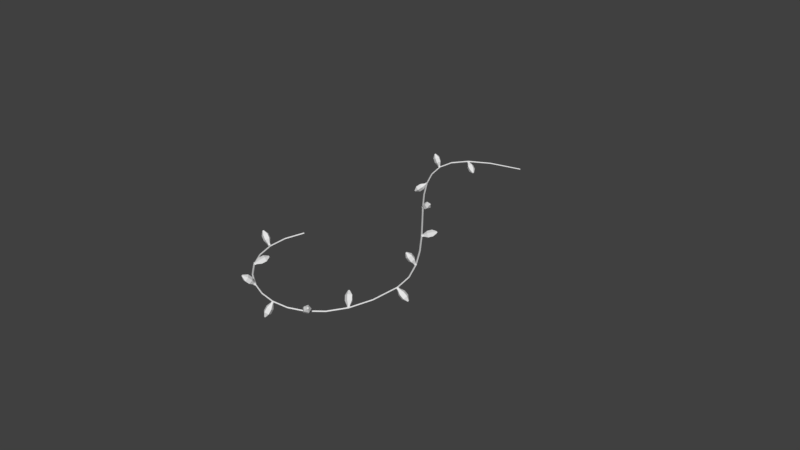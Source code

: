 # Source: xmas_lights.blend  (saved by Blender 2.78.0; exported with 4.5.12 LTS)
import bpy
from mathutils import Matrix  # noqa: F401  (used for matrix-valued properties, if any)

bpy.ops.wm.read_factory_settings(use_empty=True)
scene = bpy.context.scene
scene.name = 'Scene'

# ---- collections
col_collection_1 = bpy.data.collections.new('Collection 1'); scene.collection.children.link(col_collection_1)

# ---- world
world_world = bpy.data.worlds.new('World'); scene.world = world_world
world_world.color = (0.05088, 0.05088, 0.05088)
world_world.use_sun_shadow = False
world_world.sun_shadow_jitter_overblur = 0.0
world_world.cycles.sampling_method = 'MANUAL'

# ---- meshes
me_circle = bpy.data.meshes.new('Circle')
me_circle.from_pydata([(1.081, 1.263, -0.9477), (1.085, 1.267, -0.9374), (1.082, 1.279, -0.9406), (1.105, 1.243, -0.9281), (1.078, 1.276, -0.9509), (1.095, 1.234, -0.9535), (1.067, 1.274, -0.95), (1.068, 1.229, -0.9514), (1.064, 1.276, -0.9392), (1.06, 1.234, -0.9246), (1.073, 1.279, -0.9334), (1.083, 1.243, -0.9102), (1.07, 1.261, -0.9468), (1.067, 1.263, -0.936), (1.076, 1.267, -0.9302), (1.111, 1.212, -0.9202), (1.102, 1.203, -0.9457), (1.074, 1.198, -0.9436), (1.066, 1.203, -0.9168), (1.089, 1.212, -0.9024), (1.098, 1.179, -0.9165), (1.096, 1.177, -0.9224), (1.089, 1.176, -0.9219), (1.088, 1.177, -0.9157), (1.093, 1.179, -0.9124), (0.8417, 1.228, -0.9488), (0.8467, 1.235, -0.9569), (0.8526, 1.224, -0.9619), (0.8475, 1.264, -0.9442), (0.8476, 1.217, -0.9538), (0.8351, 1.248, -0.9242), (0.8375, 1.214, -0.9579), (0.8101, 1.24, -0.9343), (0.8362, 1.218, -0.9685), (0.8071, 1.25, -0.9605), (0.8456, 1.224, -0.971), (0.8302, 1.265, -0.9666), (0.8316, 1.225, -0.9529), (0.8303, 1.229, -0.9635), (0.8397, 1.235, -0.966), (0.8331, 1.291, -0.9319), (0.8207, 1.275, -0.9119), (0.7957, 1.266, -0.922), (0.7926, 1.277, -0.9483), (0.8157, 1.292, -0.9544), (0.8025, 1.307, -0.9235), (0.7996, 1.303, -0.9188), (0.7938, 1.301, -0.9212), (0.7931, 1.304, -0.9272), (0.7985, 1.307, -0.9287), (0.6468, 1.027, -0.8348), (0.6542, 1.032, -0.842), (0.6617, 1.036, -0.8316), (0.6368, 1.038, -0.8687), (0.6543, 1.031, -0.8244), (0.6185, 1.026, -0.8509), (0.6578, 1.02, -0.8228), (0.627, 0.9989, -0.8469), (0.6673, 1.019, -0.829), (0.6505, 0.9948, -0.8622), (0.6697, 1.028, -0.8344), (0.6566, 1.019, -0.8757), (0.6503, 1.016, -0.8332), (0.6598, 1.015, -0.8394), (0.6622, 1.024, -0.8448), (0.6185, 1.029, -0.8942), (0.6002, 1.016, -0.8764), (0.6087, 0.9893, -0.8724), (0.6322, 0.9852, -0.8877), (0.6383, 1.009, -0.9012), (0.604, 1.001, -0.9114), (0.5997, 0.9984, -0.9073), (0.6017, 0.9922, -0.9064), (0.6072, 0.9912, -0.9099), (0.6086, 0.9968, -0.9131), (0.5134, 0.7484, -0.5905), (0.5139, 0.7597, -0.5888), (0.5133, 0.7617, -0.6021), (0.5283, 0.7629, -0.56), (0.5128, 0.7504, -0.6038), (0.527, 0.7349, -0.5642), (0.5017, 0.7473, -0.6037), (0.4997, 0.7273, -0.564), (0.4954, 0.7568, -0.602), (0.4841, 0.7506, -0.5598), (0.5026, 0.7657, -0.601), (0.5018, 0.7726, -0.5573), (0.5023, 0.7453, -0.5905), (0.496, 0.7548, -0.5887), (0.5032, 0.7637, -0.5877), (0.5298, 0.758, -0.5276), (0.5285, 0.73, -0.5317), (0.5012, 0.7224, -0.5316), (0.4856, 0.7457, -0.5273), (0.5033, 0.7678, -0.5248), (0.5142, 0.7439, -0.4991), (0.5139, 0.7374, -0.5001), (0.5076, 0.7356, -0.5), (0.5039, 0.741, -0.4991), (0.508, 0.7461, -0.4985), (0.3722, 0.4543, -0.3453), (0.3715, 0.4658, -0.3459), (0.361, 0.4647, -0.3542), (0.4013, 0.476, -0.3385), (0.3617, 0.4533, -0.3537), (0.403, 0.4477, -0.337), (0.3551, 0.4498, -0.3449), (0.3868, 0.4391, -0.3155), (0.3504, 0.459, -0.3401), (0.375, 0.462, -0.3036), (0.354, 0.4683, -0.3459), (0.384, 0.4848, -0.3178), (0.3656, 0.4508, -0.3366), (0.3609, 0.4601, -0.3318), (0.3645, 0.4693, -0.3376), (0.4269, 0.4787, -0.3181), (0.4287, 0.4503, -0.3167), (0.4124, 0.4417, -0.2951), (0.4006, 0.4646, -0.2832), (0.4096, 0.4875, -0.2974), (0.4403, 0.4705, -0.2863), (0.4407, 0.464, -0.286), (0.4369, 0.462, -0.281), (0.4342, 0.4673, -0.2782), (0.4363, 0.4726, -0.2815), (0.1877, 0.1959, -0.1136), (0.1914, 0.204, -0.1209), (0.201, 0.1957, -0.1253), (0.1815, 0.2318, -0.1076), (0.1973, 0.1876, -0.1181), (0.1724, 0.2118, -0.08965), (0.1893, 0.1813, -0.1235), (0.1527, 0.1964, -0.1031), (0.1881, 0.1856, -0.1341), (0.1497, 0.2068, -0.1293), (0.1953, 0.1944, -0.1352), (0.1675, 0.2288, -0.1321), (0.1798, 0.1897, -0.1191), (0.1785, 0.1939, -0.1297), (0.1857, 0.2027, -0.1308), (0.1582, 0.2522, -0.09677), (0.149, 0.2322, -0.07884), (0.1293, 0.2167, -0.09227), (0.1263, 0.2272, -0.1185), (0.1441, 0.2491, -0.1213), (0.1234, 0.2574, -0.09205), (0.1213, 0.2528, -0.0879), (0.1168, 0.2492, -0.09101), (0.1161, 0.2516, -0.09708), (0.1202, 0.2567, -0.09772), (0.01212, -0.007675, -0.007521), (0.01572, -0.004913, 0.003013), (0.007182, 0.00545, 0.003214), (0.04546, -0.01763, 0.004941), (0.003581, 0.002688, -0.007321), (0.03655, -0.02447, -0.02114), (-0.005225, -0.004586, -0.006263), (0.01475, -0.04247, -0.01852), (-0.007067, -0.006319, 0.004925), (0.01019, -0.04676, 0.009178), (0.0006014, -0.0001162, 0.01078), (0.02917, -0.03141, 0.02368), (0.00331, -0.01495, -0.006463), (0.001469, -0.01668, 0.004725), (0.009137, -0.01048, 0.01058), (0.06633, -0.04297, 0.004451), (0.05742, -0.04981, -0.02162), (0.03562, -0.06781, -0.01901), (0.03106, -0.0721, 0.008688), (0.05004, -0.05675, 0.02319), (0.07008, -0.07801, 0.000891), (0.06802, -0.0796, -0.005146), (0.06297, -0.08377, -0.00454), (0.06192, -0.08476, 0.001872), (0.06631, -0.0812, 0.005228), (-0.324, -0.1308, 0.04434), (-0.3186, -0.1307, 0.03424), (-0.3196, -0.144, 0.0336), (-0.3016, -0.1031, 0.03457), (-0.325, -0.1441, 0.04369), (-0.3151, -0.1033, 0.05955), (-0.3363, -0.1432, 0.04165), (-0.3429, -0.1011, 0.0545), (-0.3378, -0.1426, 0.0303), (-0.3466, -0.09948, 0.0264), (-0.3274, -0.1431, 0.02532), (-0.3211, -0.1007, 0.01408), (-0.3353, -0.1299, 0.0423), (-0.3368, -0.1292, 0.03094), (-0.3265, -0.1297, 0.02597), (-0.2992, -0.07039, 0.03615), (-0.3127, -0.07064, 0.06113), (-0.3406, -0.0684, 0.05608), (-0.3443, -0.06677, 0.02798), (-0.3187, -0.068, 0.01566), (-0.3167, -0.03969, 0.039), (-0.3198, -0.03974, 0.04479), (-0.3262, -0.03922, 0.04362), (-0.3271, -0.03885, 0.03711), (-0.3212, -0.03913, 0.03426), (-0.56, -0.1522, -0.02299), (-0.5673, -0.1434, -0.02361), (-0.5649, -0.1423, -0.03677), (-0.5682, -0.1315, 0.006509), (-0.5576, -0.1511, -0.03615), (-0.55, -0.1533, 0.008043), (-0.5634, -0.1608, -0.03805), (-0.5646, -0.1772, 0.003336), (-0.5744, -0.158, -0.03985), (-0.5917, -0.1702, -0.001107), (-0.5753, -0.1466, -0.03906), (-0.594, -0.142, 0.0008543), (-0.5659, -0.1619, -0.0249), (-0.5769, -0.1591, -0.02669), (-0.5778, -0.1477, -0.0259), (-0.5741, -0.1342, 0.03868), (-0.556, -0.156, 0.04022), (-0.5705, -0.1799, 0.03551), (-0.5977, -0.1729, 0.03107), (-0.5999, -0.1447, 0.03303), (-0.5851, -0.1553, 0.06497), (-0.5809, -0.1603, 0.06532), (-0.5843, -0.1659, 0.06423), (-0.5906, -0.1642, 0.0632), (-0.5911, -0.1577, 0.06366), (-0.7142, -0.07673, -0.1828), (-0.7238, -0.07082, -0.185), (-0.7196, -0.06101, -0.1768), (-0.7452, -0.09335, -0.1942), (-0.7101, -0.06692, -0.1746), (-0.7215, -0.108, -0.1887), (-0.7021, -0.06385, -0.1823), (-0.7019, -0.1004, -0.2078), (-0.7068, -0.05605, -0.1893), (-0.7135, -0.08106, -0.2251), (-0.7177, -0.0543, -0.1859), (-0.7403, -0.07672, -0.2166), (-0.7063, -0.07366, -0.1905), (-0.711, -0.06586, -0.1975), (-0.7218, -0.0641, -0.194), (-0.7554, -0.1173, -0.2141), (-0.7317, -0.132, -0.2087), (-0.7121, -0.1244, -0.2278), (-0.7237, -0.105, -0.2451), (-0.7505, -0.1007, -0.2366), (-0.7482, -0.1369, -0.2428), (-0.7427, -0.1403, -0.2415), (-0.7382, -0.1385, -0.246), (-0.7409, -0.134, -0.25), (-0.7471, -0.133, -0.248), (-0.7708, 0.09454, -0.3413), (-0.7689, 0.1043, -0.347), (-0.7574, 0.09927, -0.3518), (-0.7858, 0.1266, -0.3307), (-0.7593, 0.08949, -0.3461), (-0.7907, 0.1024, -0.3166), (-0.7653, 0.08251, -0.353), (-0.8053, 0.08511, -0.3337), (-0.767, 0.08798, -0.3629), (-0.8096, 0.09866, -0.3583), (-0.7621, 0.09834, -0.3622), (-0.7975, 0.1243, -0.3564), (-0.7768, 0.08757, -0.3482), (-0.7785, 0.09304, -0.3582), (-0.7736, 0.1034, -0.3574), (-0.8139, 0.1389, -0.319), (-0.8188, 0.1147, -0.305), (-0.8334, 0.09747, -0.3221), (-0.8377, 0.111, -0.3467), (-0.8256, 0.1366, -0.3448), (-0.8491, 0.1351, -0.3165), (-0.8502, 0.1294, -0.3132), (-0.8536, 0.1255, -0.3172), (-0.8546, 0.1286, -0.3229), (-0.8518, 0.1345, -0.3224), (-0.7021, 0.2663, -0.5114), (-0.6997, 0.2681, -0.5224), (-0.7113, 0.2622, -0.5259), (-0.6674, 0.2708, -0.5234), (-0.7136, 0.2604, -0.5148), (-0.6733, 0.2662, -0.496), (-0.7194, 0.2694, -0.5109), (-0.6876, 0.2887, -0.4863), (-0.7206, 0.2769, -0.5195), (-0.6907, 0.3071, -0.5077), (-0.7156, 0.2724, -0.5288), (-0.6782, 0.296, -0.5306), (-0.7079, 0.2753, -0.5074), (-0.7091, 0.2828, -0.5161), (-0.704, 0.2783, -0.5253), (-0.6392, 0.2852, -0.515), (-0.645, 0.2806, -0.4876), (-0.6594, 0.3031, -0.4778), (-0.6624, 0.3215, -0.4992), (-0.6499, 0.3105, -0.5222), (-0.6237, 0.3111, -0.4965), (-0.625, 0.31, -0.4901), (-0.6283, 0.3152, -0.4879), (-0.629, 0.3195, -0.4928), (-0.6262, 0.3169, -0.4981), (-0.3309, 0.5461, -0.6732), (-0.3292, 0.5387, -0.6661), (-0.329, 0.5383, -0.6733), (-0.331, 0.5459, -0.6658), (-0.4661, 0.4983, -0.6704), (-0.4628, 0.4909, -0.6705), (-0.4617, 0.4918, -0.6634), (-0.4648, 0.4987, -0.6631), (-0.5761, 0.4328, -0.6409), (-0.5715, 0.4262, -0.6413), (-0.5694, 0.4279, -0.6346), (-0.5736, 0.4341, -0.6341), (-0.661, 0.3546, -0.5896), (-0.6554, 0.3489, -0.5906), (-0.6525, 0.3514, -0.5845), (-0.6576, 0.3568, -0.5835), (-0.7209, 0.2684, -0.5216), (-0.7147, 0.2635, -0.5232), (-0.7113, 0.2669, -0.5179), (-0.7169, 0.2715, -0.5162), (-0.7561, 0.1789, -0.4417), (-0.7496, 0.1748, -0.4441), (-0.7459, 0.179, -0.4394), (-0.7519, 0.1828, -0.4371), (-0.7669, 0.0908, -0.3549), (-0.7602, 0.08751, -0.358), (-0.7566, 0.09234, -0.3541), (-0.7627, 0.09549, -0.3511), (-0.7534, 0.008697, -0.266), (-0.7469, 0.006175, -0.2699), (-0.7435, 0.01168, -0.2667), (-0.7494, 0.01413, -0.263), (-0.7159, -0.06275, -0.1797), (-0.7097, -0.0645, -0.1846), (-0.7068, -0.05833, -0.1822), (-0.7124, -0.05658, -0.1777), (-0.6544, -0.1188, -0.101), (-0.649, -0.1198, -0.1069), (-0.6468, -0.1131, -0.1054), (-0.6518, -0.112, -0.09995), (-0.569, -0.1547, -0.03483), (-0.5648, -0.1552, -0.04173), (-0.564, -0.148, -0.04111), (-0.5678, -0.1474, -0.03472), (-0.46, -0.1656, 0.01371), (-0.4575, -0.1659, 0.006057), (-0.4582, -0.1587, 0.006106), (-0.4606, -0.1583, 0.01317), (-0.3282, -0.1468, 0.03962), (-0.3272, -0.1473, 0.03162), (-0.3294, -0.1404, 0.03148), (-0.3303, -0.1398, 0.03886), (-0.1739, -0.09387, 0.03813), (-0.1742, -0.09473, 0.03012), (-0.1775, -0.0883, 0.03006), (-0.1773, -0.08736, 0.03746), (0.002669, -0.002251, 0.004547), (0.001443, -0.003563, -0.00332), (-0.002653, 0.002391, -0.00316), (-0.001612, 0.003734, 0.004108), (0.1065, 0.07964, -0.04397), (0.104, 0.07737, -0.0513), (0.09883, 0.08238, -0.05053), (0.101, 0.08458, -0.04375), (0.199, 0.1882, -0.1238), (0.1959, 0.1853, -0.1306), (0.1903, 0.1897, -0.1294), (0.193, 0.1924, -0.123), (0.2831, 0.3167, -0.227), (0.2797, 0.3134, -0.2336), (0.2739, 0.3175, -0.232), (0.2769, 0.3206, -0.2259), (0.3613, 0.4587, -0.346), (0.3579, 0.4552, -0.3524), (0.352, 0.459, -0.3507), (0.355, 0.4623, -0.3447), (0.4363, 0.6074, -0.473), (0.4328, 0.6038, -0.4794), (0.4269, 0.6076, -0.4776), (0.43, 0.611, -0.4717), (0.5104, 0.7561, -0.6004), (0.507, 0.7526, -0.6068), (0.5011, 0.7564, -0.605), (0.5041, 0.7598, -0.5991), (0.5863, 0.8982, -0.7204), (0.5829, 0.8949, -0.7269), (0.577, 0.8988, -0.7253), (0.58, 0.902, -0.7192), (0.6662, 1.027, -0.8252), (0.663, 1.024, -0.832), (0.6573, 1.028, -0.8306), (0.6601, 1.031, -0.8243), (0.7525, 1.135, -0.9071), (0.7498, 1.133, -0.9143), (0.7445, 1.138, -0.9134), (0.7469, 1.14, -0.9067), (0.8473, 1.217, -0.9583), (0.8458, 1.215, -0.9661), (0.8415, 1.221, -0.9658), (0.8428, 1.223, -0.9586), (0.9526, 1.265, -0.9715), (0.9534, 1.264, -0.9795), (0.9511, 1.271, -0.9797), (0.9503, 1.272, -0.9723), (1.072, 1.274, -0.9397), (1.075, 1.273, -0.9471), (1.075, 1.281, -0.9468), (1.072, 1.281, -0.94), (1.208, 1.236, -0.8545), (1.213, 1.236, -0.8609), (1.215, 1.243, -0.8599), (1.21, 1.243, -0.8539), (1.365, 1.146, -0.7076), (1.37, 1.145, -0.7134), (1.373, 1.151, -0.7118), (1.367, 1.152, -0.7064), (-0.5774, 0.4471, -0.6271), (-0.5715, 0.4504, -0.6363), (-0.5662, 0.4381, -0.6373), (-0.569, 0.4826, -0.633), (-0.5721, 0.4348, -0.6281), (-0.5837, 0.4743, -0.6102), (-0.5822, 0.4307, -0.6317), (-0.6087, 0.4642, -0.619), (-0.5825, 0.4315, -0.6431), (-0.6095, 0.4663, -0.6473), (-0.5726, 0.4361, -0.6466), (-0.585, 0.4776, -0.656), (-0.5875, 0.443, -0.6306), (-0.5879, 0.4438, -0.6421), (-0.5779, 0.4484, -0.6456), (-0.582, 0.5126, -0.6305), (-0.5967, 0.5043, -0.6076), (-0.6217, 0.4942, -0.6165), (-0.6225, 0.4963, -0.6448), (-0.598, 0.5077, -0.6534), (-0.6117, 0.5319, -0.6295), (-0.6151, 0.53, -0.6242), (-0.6209, 0.5277, -0.6262), (-0.6211, 0.5281, -0.6328), (-0.6154, 0.5308, -0.6348), (-0.7561, 0.1789, -0.4417), (-0.7496, 0.1748, -0.4441), (-0.7459, 0.179, -0.4394), (-0.7519, 0.1828, -0.4371)], [(442, 441), (443, 442), (444, 443), (441, 444)], [(5, 3, 15, 16), (4, 0, 12, 6), (1, 3, 5, 0), (9, 7, 17, 18), (6, 12, 13, 8), (0, 5, 7, 12), (15, 19, 24, 20), (8, 13, 14, 10), (12, 7, 9, 13), (3, 11, 19, 15), (10, 14, 1, 2), (13, 9, 11, 14), (7, 5, 16, 17), (2, 1, 0, 4), (14, 11, 3, 1), (2, 4, 6, 8, 10), (11, 9, 18, 19), (21, 20, 24, 23, 22), (18, 17, 22, 23), (16, 15, 20, 21), (19, 18, 23, 24), (17, 16, 21, 22), (30, 28, 40, 41), (29, 25, 37, 31), (26, 28, 30, 25), (34, 32, 42, 43), (31, 37, 38, 33), (25, 30, 32, 37), (40, 44, 49, 45), (33, 38, 39, 35), (37, 32, 34, 38), (28, 36, 44, 40), (35, 39, 26, 27), (38, 34, 36, 39), (32, 30, 41, 42), (27, 26, 25, 29), (39, 36, 28, 26), (27, 29, 31, 33, 35), (36, 34, 43, 44), (46, 45, 49, 48, 47), (43, 42, 47, 48), (41, 40, 45, 46), (44, 43, 48, 49), (42, 41, 46, 47), (55, 53, 65, 66), (54, 50, 62, 56), (51, 53, 55, 50), (59, 57, 67, 68), (56, 62, 63, 58), (50, 55, 57, 62), (65, 69, 74, 70), (58, 63, 64, 60), (62, 57, 59, 63), (53, 61, 69, 65), (60, 64, 51, 52), (63, 59, 61, 64), (57, 55, 66, 67), (52, 51, 50, 54), (64, 61, 53, 51), (52, 54, 56, 58, 60), (61, 59, 68, 69), (71, 70, 74, 73, 72), (68, 67, 72, 73), (66, 65, 70, 71), (69, 68, 73, 74), (67, 66, 71, 72), (80, 78, 90, 91), (79, 75, 87, 81), (76, 78, 80, 75), (84, 82, 92, 93), (81, 87, 88, 83), (75, 80, 82, 87), (90, 94, 99, 95), (83, 88, 89, 85), (87, 82, 84, 88), (78, 86, 94, 90), (85, 89, 76, 77), (88, 84, 86, 89), (82, 80, 91, 92), (77, 76, 75, 79), (89, 86, 78, 76), (77, 79, 81, 83, 85), (86, 84, 93, 94), (96, 95, 99, 98, 97), (93, 92, 97, 98), (91, 90, 95, 96), (94, 93, 98, 99), (92, 91, 96, 97), (105, 103, 115, 116), (104, 100, 112, 106), (101, 103, 105, 100), (109, 107, 117, 118), (106, 112, 113, 108), (100, 105, 107, 112), (115, 119, 124, 120), (108, 113, 114, 110), (112, 107, 109, 113), (103, 111, 119, 115), (110, 114, 101, 102), (113, 109, 111, 114), (107, 105, 116, 117), (102, 101, 100, 104), (114, 111, 103, 101), (102, 104, 106, 108, 110), (111, 109, 118, 119), (121, 120, 124, 123, 122), (118, 117, 122, 123), (116, 115, 120, 121), (119, 118, 123, 124), (117, 116, 121, 122), (130, 128, 140, 141), (129, 125, 137, 131), (126, 128, 130, 125), (134, 132, 142, 143), (131, 137, 138, 133), (125, 130, 132, 137), (140, 144, 149, 145), (133, 138, 139, 135), (137, 132, 134, 138), (128, 136, 144, 140), (135, 139, 126, 127), (138, 134, 136, 139), (132, 130, 141, 142), (127, 126, 125, 129), (139, 136, 128, 126), (127, 129, 131, 133, 135), (136, 134, 143, 144), (146, 145, 149, 148, 147), (143, 142, 147, 148), (141, 140, 145, 146), (144, 143, 148, 149), (142, 141, 146, 147), (155, 153, 165, 166), (154, 150, 162, 156), (151, 153, 155, 150), (159, 157, 167, 168), (156, 162, 163, 158), (150, 155, 157, 162), (165, 169, 174, 170), (158, 163, 164, 160), (162, 157, 159, 163), (153, 161, 169, 165), (160, 164, 151, 152), (163, 159, 161, 164), (157, 155, 166, 167), (152, 151, 150, 154), (164, 161, 153, 151), (152, 154, 156, 158, 160), (161, 159, 168, 169), (171, 170, 174, 173, 172), (168, 167, 172, 173), (166, 165, 170, 171), (169, 168, 173, 174), (167, 166, 171, 172), (180, 178, 190, 191), (179, 175, 187, 181), (176, 178, 180, 175), (184, 182, 192, 193), (181, 187, 188, 183), (175, 180, 182, 187), (190, 194, 199, 195), (183, 188, 189, 185), (187, 182, 184, 188), (178, 186, 194, 190), (185, 189, 176, 177), (188, 184, 186, 189), (182, 180, 191, 192), (177, 176, 175, 179), (189, 186, 178, 176), (177, 179, 181, 183, 185), (186, 184, 193, 194), (196, 195, 199, 198, 197), (193, 192, 197, 198), (191, 190, 195, 196), (194, 193, 198, 199), (192, 191, 196, 197), (205, 203, 215, 216), (204, 200, 212, 206), (201, 203, 205, 200), (209, 207, 217, 218), (206, 212, 213, 208), (200, 205, 207, 212), (215, 219, 224, 220), (208, 213, 214, 210), (212, 207, 209, 213), (203, 211, 219, 215), (210, 214, 201, 202), (213, 209, 211, 214), (207, 205, 216, 217), (202, 201, 200, 204), (214, 211, 203, 201), (202, 204, 206, 208, 210), (211, 209, 218, 219), (221, 220, 224, 223, 222), (218, 217, 222, 223), (216, 215, 220, 221), (219, 218, 223, 224), (217, 216, 221, 222), (230, 228, 240, 241), (229, 225, 237, 231), (226, 228, 230, 225), (234, 232, 242, 243), (231, 237, 238, 233), (225, 230, 232, 237), (240, 244, 249, 245), (233, 238, 239, 235), (237, 232, 234, 238), (228, 236, 244, 240), (235, 239, 226, 227), (238, 234, 236, 239), (232, 230, 241, 242), (227, 226, 225, 229), (239, 236, 228, 226), (227, 229, 231, 233, 235), (236, 234, 243, 244), (246, 245, 249, 248, 247), (243, 242, 247, 248), (241, 240, 245, 246), (244, 243, 248, 249), (242, 241, 246, 247), (255, 253, 265, 266), (254, 250, 262, 256), (251, 253, 255, 250), (259, 257, 267, 268), (256, 262, 263, 258), (250, 255, 257, 262), (265, 269, 274, 270), (258, 263, 264, 260), (262, 257, 259, 263), (253, 261, 269, 265), (260, 264, 251, 252), (263, 259, 261, 264), (257, 255, 266, 267), (252, 251, 250, 254), (264, 261, 253, 251), (252, 254, 256, 258, 260), (261, 259, 268, 269), (271, 270, 274, 273, 272), (268, 267, 272, 273), (266, 265, 270, 271), (269, 268, 273, 274), (267, 266, 271, 272), (280, 278, 290, 291), (279, 275, 287, 281), (276, 278, 280, 275), (284, 282, 292, 293), (281, 287, 288, 283), (275, 280, 282, 287), (290, 294, 299, 295), (283, 288, 289, 285), (287, 282, 284, 288), (278, 286, 294, 290), (285, 289, 276, 277), (288, 284, 286, 289), (282, 280, 291, 292), (277, 276, 275, 279), (289, 286, 278, 276), (277, 279, 281, 283, 285), (286, 284, 293, 294), (296, 295, 299, 298, 297), (293, 292, 297, 298), (291, 290, 295, 296), (294, 293, 298, 299), (292, 291, 296, 297), (304, 305, 309, 308), (308, 309, 313, 312), (312, 313, 317, 316), (316, 317, 321, 320), (320, 321, 325, 324), (324, 325, 329, 328), (328, 329, 333, 332), (332, 333, 337, 336), (336, 337, 341, 340), (340, 341, 345, 344), (344, 345, 349, 348), (348, 349, 353, 352), (352, 353, 357, 356), (356, 357, 361, 360), (360, 361, 365, 364), (364, 365, 369, 368), (368, 369, 373, 372), (372, 373, 377, 376), (376, 377, 381, 380), (380, 381, 385, 384), (384, 385, 389, 388), (388, 389, 393, 392), (392, 393, 397, 396), (396, 397, 401, 400), (400, 401, 405, 404), (404, 405, 409, 408), (408, 409, 413, 412), (412, 413, 414, 415), (300, 302, 305, 304), (302, 301, 306, 305), (301, 303, 307, 306), (303, 300, 304, 307), (305, 306, 310, 309), (306, 307, 311, 310), (307, 304, 308, 311), (309, 310, 314, 313), (310, 311, 315, 314), (311, 308, 312, 315), (313, 314, 318, 317), (314, 315, 319, 318), (315, 312, 316, 319), (317, 318, 322, 321), (318, 319, 323, 322), (319, 316, 320, 323), (321, 322, 326, 325), (322, 323, 327, 326), (323, 320, 324, 327), (325, 326, 330, 329), (326, 327, 331, 330), (327, 324, 328, 331), (329, 330, 334, 333), (330, 331, 335, 334), (331, 328, 332, 335), (333, 334, 338, 337), (334, 335, 339, 338), (335, 332, 336, 339), (337, 338, 342, 341), (338, 339, 343, 342), (339, 336, 340, 343), (341, 342, 346, 345), (342, 343, 347, 346), (343, 340, 344, 347), (345, 346, 350, 349), (346, 347, 351, 350), (347, 344, 348, 351), (349, 350, 354, 353), (350, 351, 355, 354), (351, 348, 352, 355), (353, 354, 358, 357), (354, 355, 359, 358), (355, 352, 356, 359), (357, 358, 362, 361), (358, 359, 363, 362), (359, 356, 360, 363), (361, 362, 366, 365), (362, 363, 367, 366), (363, 360, 364, 367), (365, 366, 370, 369), (366, 367, 371, 370), (367, 364, 368, 371), (369, 370, 374, 373), (370, 371, 375, 374), (371, 368, 372, 375), (373, 374, 378, 377), (374, 375, 379, 378), (375, 372, 376, 379), (377, 378, 382, 381), (378, 379, 383, 382), (379, 376, 380, 383), (381, 382, 386, 385), (382, 383, 387, 386), (383, 380, 384, 387), (385, 386, 390, 389), (386, 387, 391, 390), (387, 384, 388, 391), (389, 390, 394, 393), (390, 391, 395, 394), (391, 388, 392, 395), (393, 394, 398, 397), (394, 395, 399, 398), (395, 392, 396, 399), (397, 398, 402, 401), (398, 399, 403, 402), (399, 396, 400, 403), (401, 402, 406, 405), (402, 403, 407, 406), (403, 400, 404, 407), (405, 406, 410, 409), (406, 407, 411, 410), (407, 404, 408, 411), (409, 410, 414, 413), (410, 411, 415, 414), (411, 408, 412, 415), (303, 301, 302, 300), (421, 419, 431, 432), (420, 416, 428, 422), (417, 419, 421, 416), (425, 423, 433, 434), (422, 428, 429, 424), (416, 421, 423, 428), (431, 435, 440, 436), (424, 429, 430, 426), (428, 423, 425, 429), (419, 427, 435, 431), (426, 430, 417, 418), (429, 425, 427, 430), (423, 421, 432, 433), (418, 417, 416, 420), (430, 427, 419, 417), (418, 420, 422, 424, 426), (427, 425, 434, 435), (437, 436, 440, 439, 438), (434, 433, 438, 439), (432, 431, 436, 437), (435, 434, 439, 440), (433, 432, 437, 438)])
_uv = me_circle.uv_layers.new(name='UVMap')
_uv.uv.foreach_set('vector', [0.7759, 0.7074, 0.7977, 0.7374, 0.7678, 0.7369, 0.7658, 0.7328, 0.3374, 0.3342, 0.3376, 0.3381, 0.3336, 0.335, 0.3371, 0.334, 0.341, 0.3348, 0.3579, 0.3417, 0.3377, 0.3566, 0.3376, 0.3381, 0.7307, 0.7583, 0.7306, 0.7074, 0.7618, 0.734, 0.7611, 0.7378, 0.3371, 0.334, 0.3336, 0.335, 0.3358, 0.3318, 0.3373, 0.3337, 0.3376, 0.3381, 0.3377, 0.3566, 0.317, 0.3419, 0.3336, 0.335, 0.7678, 0.7369, 0.7646, 0.7399, 0.7639, 0.737, 0.7644, 0.7367, 0.3373, 0.3337, 0.3358, 0.3318, 0.3391, 0.3311, 0.3377, 0.3337, 0.3336, 0.335, 0.317, 0.3419, 0.3259, 0.318, 0.3358, 0.3318, 0.7977, 0.7374, 0.7746, 0.7715, 0.7646, 0.7399, 0.7678, 0.7369, 0.3377, 0.3337, 0.3391, 0.3311, 0.341, 0.3348, 0.3377, 0.3341, 0.3358, 0.3318, 0.3259, 0.318, 0.3503, 0.318, 0.3391, 0.3311, 0.7306, 0.7074, 0.7759, 0.7074, 0.7658, 0.7328, 0.7618, 0.734, 0.3377, 0.3341, 0.341, 0.3348, 0.3376, 0.3381, 0.3374, 0.3342, 0.3391, 0.3311, 0.3503, 0.318, 0.3579, 0.3417, 0.341, 0.3348, 0.3377, 0.3341, 0.3374, 0.3342, 0.3371, 0.334, 0.3373, 0.3337, 0.3377, 0.3337, 0.7746, 0.7715, 0.7307, 0.7583, 0.7611, 0.7378, 0.7646, 0.7399, 0.7642, 0.7361, 0.7644, 0.7367, 0.7639, 0.737, 0.7635, 0.7367, 0.7636, 0.7362, 0.7611, 0.7378, 0.7618, 0.734, 0.7636, 0.7362, 0.7635, 0.7367, 0.7658, 0.7328, 0.7678, 0.7369, 0.7644, 0.7367, 0.7642, 0.7361, 0.7646, 0.7399, 0.7611, 0.7378, 0.7635, 0.7367, 0.7639, 0.737, 0.7618, 0.734, 0.7658, 0.7328, 0.7642, 0.7361, 0.7636, 0.7362, 0.8107, 0.7047, 0.862, 0.7045, 0.8355, 0.7357, 0.8316, 0.7349, 0.1033, 0.4888, 0.1013, 0.4919, 0.1001, 0.4874, 0.1032, 0.4883, 0.1058, 0.4912, 0.1151, 0.5066, 0.09102, 0.5066, 0.1013, 0.4919, 0.8321, 0.7715, 0.7981, 0.7487, 0.8296, 0.7386, 0.8326, 0.7416, 0.1032, 0.4883, 0.1001, 0.4874, 0.1035, 0.4853, 0.1036, 0.4881, 0.1013, 0.4919, 0.09102, 0.5066, 0.08273, 0.4836, 0.1001, 0.4874, 0.8355, 0.7357, 0.8367, 0.7398, 0.8336, 0.7387, 0.8336, 0.7381, 0.1036, 0.4881, 0.1035, 0.4853, 0.1072, 0.4871, 0.1039, 0.4884, 0.1001, 0.4874, 0.08273, 0.4836, 0.1031, 0.4678, 0.1035, 0.4853, 0.862, 0.7045, 0.862, 0.7498, 0.8367, 0.7398, 0.8355, 0.7357, 0.1039, 0.4884, 0.1072, 0.4871, 0.1058, 0.4912, 0.1038, 0.4889, 0.1035, 0.4853, 0.1031, 0.4678, 0.1241, 0.4836, 0.1072, 0.4871, 0.7981, 0.7487, 0.8107, 0.7047, 0.8316, 0.7349, 0.8296, 0.7386, 0.1038, 0.4889, 0.1058, 0.4912, 0.1013, 0.4919, 0.1033, 0.4888, 0.1072, 0.4871, 0.1241, 0.4836, 0.1151, 0.5066, 0.1058, 0.4912, 0.1038, 0.4889, 0.1033, 0.4888, 0.1032, 0.4883, 0.1036, 0.4881, 0.1039, 0.4884, 0.862, 0.7498, 0.8321, 0.7715, 0.8326, 0.7416, 0.8367, 0.7398, 0.833, 0.7379, 0.8336, 0.7381, 0.8336, 0.7387, 0.8331, 0.7388, 0.8328, 0.7385, 0.8326, 0.7416, 0.8296, 0.7386, 0.8328, 0.7385, 0.8331, 0.7388, 0.8316, 0.7349, 0.8355, 0.7357, 0.8336, 0.7381, 0.833, 0.7379, 0.8367, 0.7398, 0.8326, 0.7416, 0.8331, 0.7388, 0.8336, 0.7387, 0.8296, 0.7386, 0.8316, 0.7349, 0.833, 0.7379, 0.8328, 0.7385, 0.5921, 0.7527, 0.6055, 0.711, 0.6256, 0.7374, 0.6233, 0.7418, 0.2633, 0.5438, 0.2634, 0.5471, 0.2597, 0.5447, 0.2629, 0.5435, 0.2669, 0.5444, 0.2831, 0.5514, 0.2639, 0.5649, 0.2634, 0.5471, 0.6626, 0.7528, 0.6274, 0.7783, 0.6267, 0.7453, 0.6311, 0.7431, 0.2629, 0.5435, 0.2597, 0.5447, 0.2609, 0.5405, 0.2631, 0.5431, 0.2634, 0.5471, 0.2639, 0.5649, 0.244, 0.5521, 0.2597, 0.5447, 0.6256, 0.7374, 0.6306, 0.7382, 0.6283, 0.7409, 0.6276, 0.7407, 0.2631, 0.5431, 0.2609, 0.5405, 0.2653, 0.5402, 0.2634, 0.5431, 0.2597, 0.5447, 0.244, 0.5521, 0.2502, 0.5268, 0.2609, 0.5405, 0.6055, 0.711, 0.6494, 0.711, 0.6306, 0.7382, 0.6256, 0.7374, 0.2634, 0.5431, 0.2653, 0.5402, 0.2669, 0.5444, 0.2637, 0.5434, 0.2609, 0.5405, 0.2502, 0.5268, 0.277, 0.5268, 0.2653, 0.5402, 0.6274, 0.7783, 0.5921, 0.7527, 0.6233, 0.7418, 0.6267, 0.7453, 0.2637, 0.5434, 0.2669, 0.5444, 0.2634, 0.5471, 0.2633, 0.5438, 0.2653, 0.5402, 0.277, 0.5268, 0.2831, 0.5514, 0.2669, 0.5444, 0.2637, 0.5434, 0.2633, 0.5438, 0.2629, 0.5435, 0.2631, 0.5431, 0.2634, 0.5431, 0.6494, 0.711, 0.6626, 0.7528, 0.6311, 0.7431, 0.6306, 0.7382, 0.6272, 0.7413, 0.6276, 0.7407, 0.6283, 0.7409, 0.6283, 0.7415, 0.6277, 0.7418, 0.6311, 0.7431, 0.6267, 0.7453, 0.6277, 0.7418, 0.6283, 0.7415, 0.6233, 0.7418, 0.6256, 0.7374, 0.6276, 0.7407, 0.6272, 0.7413, 0.6306, 0.7382, 0.6311, 0.7431, 0.6283, 0.7415, 0.6283, 0.7409, 0.6267, 0.7453, 0.6233, 0.7418, 0.6272, 0.7413, 0.6277, 0.7418, 0.7794, 0.6399, 0.8012, 0.6699, 0.7712, 0.6694, 0.7693, 0.6653, 0.1029, 0.447, 0.09981, 0.445, 0.1044, 0.4436, 0.1034, 0.4469, 0.1005, 0.4494, 0.08519, 0.4585, 0.08519, 0.4345, 0.09981, 0.445, 0.7341, 0.6908, 0.7341, 0.6399, 0.7653, 0.6666, 0.7645, 0.6703, 0.1034, 0.4469, 0.1044, 0.4436, 0.1068, 0.4473, 0.1035, 0.4473, 0.09981, 0.445, 0.08519, 0.4345, 0.1085, 0.4262, 0.1044, 0.4436, 0.7712, 0.6694, 0.7681, 0.6724, 0.7674, 0.6695, 0.7678, 0.6692, 0.1035, 0.4473, 0.1068, 0.4473, 0.1044, 0.4507, 0.1034, 0.4476, 0.1044, 0.4436, 0.1085, 0.4262, 0.1241, 0.4476, 0.1068, 0.4473, 0.8012, 0.6699, 0.778, 0.704, 0.7681, 0.6724, 0.7712, 0.6694, 0.1034, 0.4476, 0.1044, 0.4507, 0.1005, 0.4494, 0.1029, 0.4475, 0.1068, 0.4473, 0.1241, 0.4476, 0.1076, 0.4675, 0.1044, 0.4507, 0.7341, 0.6399, 0.7794, 0.6399, 0.7693, 0.6653, 0.7653, 0.6666, 0.1029, 0.4475, 0.1005, 0.4494, 0.09981, 0.445, 0.1029, 0.447, 0.1044, 0.4507, 0.1076, 0.4675, 0.08519, 0.4585, 0.1005, 0.4494, 0.1029, 0.4475, 0.1029, 0.447, 0.1034, 0.4469, 0.1035, 0.4473, 0.1034, 0.4476, 0.778, 0.704, 0.7341, 0.6908, 0.7645, 0.6703, 0.7681, 0.6724, 0.7676, 0.6686, 0.7678, 0.6692, 0.7674, 0.6695, 0.767, 0.6692, 0.7671, 0.6687, 0.7645, 0.6703, 0.7653, 0.6666, 0.7671, 0.6687, 0.767, 0.6692, 0.7693, 0.6653, 0.7712, 0.6694, 0.7678, 0.6692, 0.7676, 0.6686, 0.7681, 0.6724, 0.7645, 0.6703, 0.767, 0.6692, 0.7674, 0.6695, 0.7653, 0.6666, 0.7693, 0.6653, 0.7676, 0.6686, 0.7671, 0.6687, 0.5951, 0.5996, 0.5951, 0.6367, 0.5711, 0.6187, 0.572, 0.6142, 0.1066, 0.5281, 0.1096, 0.5259, 0.1091, 0.5304, 0.1067, 0.5285, 0.1049, 0.5248, 0.1007, 0.5069, 0.1241, 0.5151, 0.1096, 0.5259, 0.5285, 0.6142, 0.5582, 0.573, 0.568, 0.6129, 0.5652, 0.6155, 0.1067, 0.5285, 0.1091, 0.5304, 0.1056, 0.5311, 0.1063, 0.5288, 0.1096, 0.5259, 0.1241, 0.5151, 0.1241, 0.5394, 0.1091, 0.5304, 0.5711, 0.6187, 0.5668, 0.6193, 0.568, 0.6165, 0.5685, 0.6165, 0.1063, 0.5288, 0.1056, 0.5311, 0.1026, 0.5288, 0.106, 0.5284, 0.1091, 0.5304, 0.1241, 0.5394, 0.1012, 0.5474, 0.1056, 0.5311, 0.5951, 0.6367, 0.5563, 0.6506, 0.5668, 0.6193, 0.5711, 0.6187, 0.106, 0.5284, 0.1026, 0.5288, 0.1049, 0.5248, 0.1062, 0.5281, 0.1056, 0.5311, 0.1012, 0.5474, 0.08475, 0.5276, 0.1026, 0.5288, 0.5582, 0.573, 0.5951, 0.5996, 0.572, 0.6142, 0.568, 0.6129, 0.1062, 0.5281, 0.1049, 0.5248, 0.1096, 0.5259, 0.1066, 0.5281, 0.1026, 0.5288, 0.08475, 0.5276, 0.1007, 0.5069, 0.1049, 0.5248, 0.1062, 0.5281, 0.1066, 0.5281, 0.1067, 0.5285, 0.1063, 0.5288, 0.106, 0.5284, 0.5563, 0.6506, 0.5285, 0.6142, 0.5652, 0.6155, 0.5668, 0.6193, 0.5687, 0.6159, 0.5685, 0.6165, 0.568, 0.6165, 0.5678, 0.616, 0.5682, 0.6157, 0.5652, 0.6155, 0.568, 0.6129, 0.5682, 0.6157, 0.5678, 0.616, 0.572, 0.6142, 0.5711, 0.6187, 0.5685, 0.6165, 0.5687, 0.6159, 0.5668, 0.6193, 0.5652, 0.6155, 0.5678, 0.616, 0.568, 0.6165, 0.568, 0.6129, 0.572, 0.6142, 0.5687, 0.6159, 0.5682, 0.6157, 0.7946, 0.7719, 0.7946, 0.8171, 0.7692, 0.807, 0.7679, 0.8031, 0.1092, 0.3997, 0.112, 0.4016, 0.1076, 0.4035, 0.1087, 0.3998, 0.1116, 0.3972, 0.1268, 0.3881, 0.1268, 0.4118, 0.112, 0.4016, 0.7306, 0.8156, 0.7434, 0.7719, 0.7642, 0.8023, 0.7622, 0.8059, 0.1087, 0.3998, 0.1076, 0.4035, 0.1055, 0.3997, 0.1084, 0.3996, 0.112, 0.4016, 0.1268, 0.4118, 0.1043, 0.4206, 0.1076, 0.4035, 0.7692, 0.807, 0.7651, 0.8091, 0.7653, 0.806, 0.7658, 0.8058, 0.1084, 0.3996, 0.1055, 0.3997, 0.1075, 0.3962, 0.1086, 0.3991, 0.1076, 0.4035, 0.1043, 0.4206, 0.08792, 0.3999, 0.1055, 0.3997, 0.7946, 0.8171, 0.7646, 0.8391, 0.7651, 0.8091, 0.7692, 0.807, 0.1086, 0.3991, 0.1075, 0.3962, 0.1116, 0.3972, 0.109, 0.3992, 0.1055, 0.3997, 0.08792, 0.3999, 0.1036, 0.3791, 0.1075, 0.3962, 0.7434, 0.7719, 0.7946, 0.7719, 0.7679, 0.8031, 0.7642, 0.8023, 0.109, 0.3992, 0.1116, 0.3972, 0.112, 0.4016, 0.1092, 0.3997, 0.1075, 0.3962, 0.1036, 0.3791, 0.1268, 0.3881, 0.1116, 0.3972, 0.109, 0.3992, 0.1092, 0.3997, 0.1087, 0.3998, 0.1084, 0.3996, 0.1086, 0.3991, 0.7646, 0.8391, 0.7306, 0.8156, 0.7622, 0.8059, 0.7651, 0.8091, 0.7658, 0.8052, 0.7658, 0.8058, 0.7653, 0.806, 0.765, 0.8056, 0.7652, 0.8051, 0.7622, 0.8059, 0.7642, 0.8023, 0.7652, 0.8051, 0.765, 0.8056, 0.7679, 0.8031, 0.7692, 0.807, 0.7658, 0.8058, 0.7658, 0.8052, 0.7651, 0.8091, 0.7622, 0.8059, 0.765, 0.8056, 0.7653, 0.806, 0.7642, 0.8023, 0.7679, 0.8031, 0.7658, 0.8052, 0.7652, 0.8051, 0.7132, 0.573, 0.735, 0.603, 0.705, 0.6025, 0.7031, 0.5983, 0.3084, 0.3921, 0.3105, 0.3951, 0.3062, 0.3946, 0.3079, 0.3922, 0.3117, 0.3905, 0.3294, 0.3866, 0.3212, 0.4097, 0.3105, 0.3951, 0.6679, 0.6239, 0.6678, 0.573, 0.6991, 0.5996, 0.6983, 0.6034, 0.3079, 0.3922, 0.3062, 0.3946, 0.3048, 0.391, 0.3078, 0.3918, 0.3105, 0.3951, 0.3212, 0.4097, 0.2971, 0.4097, 0.3062, 0.3946, 0.705, 0.6025, 0.7019, 0.6055, 0.7012, 0.6025, 0.7016, 0.6022, 0.3078, 0.3918, 0.3048, 0.391, 0.3078, 0.3882, 0.3081, 0.3916, 0.3062, 0.3946, 0.2971, 0.4097, 0.2886, 0.3864, 0.3048, 0.391, 0.735, 0.603, 0.7117, 0.637, 0.7019, 0.6055, 0.705, 0.6025, 0.3081, 0.3916, 0.3078, 0.3882, 0.3117, 0.3905, 0.3085, 0.3917, 0.3048, 0.391, 0.2886, 0.3864, 0.3092, 0.3705, 0.3078, 0.3882, 0.6678, 0.573, 0.7132, 0.573, 0.7031, 0.5983, 0.6991, 0.5996, 0.3085, 0.3917, 0.3117, 0.3905, 0.3105, 0.3951, 0.3084, 0.3921, 0.3078, 0.3882, 0.3092, 0.3705, 0.3294, 0.3866, 0.3117, 0.3905, 0.3085, 0.3917, 0.3084, 0.3921, 0.3079, 0.3922, 0.3078, 0.3918, 0.3081, 0.3916, 0.7117, 0.637, 0.6679, 0.6239, 0.6983, 0.6034, 0.7019, 0.6055, 0.7014, 0.6017, 0.7016, 0.6022, 0.7012, 0.6025, 0.7008, 0.6022, 0.7008, 0.6018, 0.6983, 0.6034, 0.6991, 0.5996, 0.7008, 0.6018, 0.7008, 0.6022, 0.7031, 0.5983, 0.705, 0.6025, 0.7016, 0.6022, 0.7014, 0.6017, 0.7019, 0.6055, 0.6983, 0.6034, 0.7008, 0.6022, 0.7012, 0.6025, 0.6991, 0.5996, 0.7031, 0.5983, 0.7014, 0.6017, 0.7008, 0.6018, 0.6664, 0.823, 0.6787, 0.7786, 0.6999, 0.8089, 0.698, 0.8125, 0.146, 0.5373, 0.1449, 0.5414, 0.1426, 0.5371, 0.1458, 0.5371, 0.149, 0.5389, 0.1634, 0.5507, 0.1395, 0.559, 0.1449, 0.5414, 0.7302, 0.8233, 0.701, 0.8455, 0.7009, 0.8155, 0.7048, 0.8135, 0.1458, 0.5371, 0.1426, 0.5371, 0.1452, 0.5346, 0.146, 0.5368, 0.1449, 0.5414, 0.1395, 0.559, 0.1245, 0.5384, 0.1426, 0.5371, 0.6999, 0.8089, 0.7037, 0.8096, 0.7021, 0.8117, 0.7016, 0.8116, 0.146, 0.5368, 0.1452, 0.5346, 0.1488, 0.5347, 0.1463, 0.5369, 0.1426, 0.5371, 0.1245, 0.5384, 0.1397, 0.5187, 0.1452, 0.5346, 0.6787, 0.7786, 0.7302, 0.7783, 0.7037, 0.8096, 0.6999, 0.8089, 0.1463, 0.5369, 0.1488, 0.5347, 0.149, 0.5389, 0.1463, 0.5372, 0.1452, 0.5346, 0.1397, 0.5187, 0.1634, 0.5259, 0.1488, 0.5347, 0.701, 0.8455, 0.6664, 0.823, 0.698, 0.8125, 0.7009, 0.8155, 0.1463, 0.5372, 0.149, 0.5389, 0.1449, 0.5414, 0.146, 0.5373, 0.1488, 0.5347, 0.1634, 0.5259, 0.1634, 0.5507, 0.149, 0.5389, 0.1463, 0.5372, 0.146, 0.5373, 0.1458, 0.5371, 0.146, 0.5368, 0.1463, 0.5369, 0.7302, 0.7783, 0.7302, 0.8233, 0.7048, 0.8135, 0.7037, 0.8096, 0.7013, 0.8121, 0.7016, 0.8116, 0.7021, 0.8117, 0.7021, 0.8122, 0.7017, 0.8125, 0.7048, 0.8135, 0.7009, 0.8155, 0.7017, 0.8125, 0.7021, 0.8122, 0.698, 0.8125, 0.6999, 0.8089, 0.7016, 0.8116, 0.7013, 0.8121, 0.7037, 0.8096, 0.7048, 0.8135, 0.7021, 0.8122, 0.7021, 0.8117, 0.7009, 0.8155, 0.698, 0.8125, 0.7013, 0.8121, 0.7017, 0.8125, 0.6674, 0.6163, 0.6353, 0.6395, 0.6388, 0.6059, 0.6424, 0.6044, 0.3027, 0.5438, 0.3028, 0.5471, 0.2991, 0.5447, 0.3023, 0.5435, 0.3063, 0.5444, 0.3225, 0.5514, 0.3032, 0.5649, 0.3028, 0.5471, 0.6237, 0.573, 0.6674, 0.5739, 0.6414, 0.6009, 0.6379, 0.6001, 0.3023, 0.5435, 0.2991, 0.5447, 0.3003, 0.5405, 0.3024, 0.5431, 0.3028, 0.5471, 0.3032, 0.5649, 0.2834, 0.5521, 0.2991, 0.5447, 0.6388, 0.6059, 0.6365, 0.6033, 0.6388, 0.6027, 0.639, 0.6031, 0.3024, 0.5431, 0.3003, 0.5405, 0.3047, 0.5402, 0.3028, 0.5431, 0.2991, 0.5447, 0.2834, 0.5521, 0.2896, 0.5268, 0.3003, 0.5405, 0.6353, 0.6395, 0.5955, 0.6103, 0.6365, 0.6033, 0.6388, 0.6059, 0.3028, 0.5431, 0.3047, 0.5402, 0.3063, 0.5444, 0.3031, 0.5434, 0.3003, 0.5405, 0.2896, 0.5268, 0.3164, 0.5268, 0.3047, 0.5402, 0.6674, 0.5739, 0.6674, 0.6163, 0.6424, 0.6044, 0.6414, 0.6009, 0.3031, 0.5434, 0.3063, 0.5444, 0.3028, 0.5471, 0.3027, 0.5438, 0.3047, 0.5402, 0.3164, 0.5268, 0.3225, 0.5514, 0.3063, 0.5444, 0.3031, 0.5434, 0.3027, 0.5438, 0.3023, 0.5435, 0.3024, 0.5431, 0.3028, 0.5431, 0.5955, 0.6103, 0.6237, 0.573, 0.6379, 0.6001, 0.6365, 0.6033, 0.6395, 0.6029, 0.639, 0.6031, 0.6388, 0.6027, 0.639, 0.6023, 0.6394, 0.6024, 0.6379, 0.6001, 0.6414, 0.6009, 0.6394, 0.6024, 0.639, 0.6023, 0.6424, 0.6044, 0.6388, 0.6059, 0.639, 0.6031, 0.6395, 0.6029, 0.6365, 0.6033, 0.6379, 0.6001, 0.639, 0.6023, 0.6388, 0.6027, 0.6414, 0.6009, 0.6424, 0.6044, 0.6395, 0.6029, 0.6394, 0.6024, 0.6764, 0.6399, 0.7203, 0.6399, 0.7014, 0.6671, 0.6965, 0.6663, 0.348, 0.3893, 0.3446, 0.3919, 0.3452, 0.3869, 0.348, 0.389, 0.3494, 0.3922, 0.354, 0.4101, 0.3298, 0.4029, 0.3446, 0.3919, 0.6981, 0.707, 0.663, 0.6816, 0.6942, 0.6706, 0.6976, 0.6741, 0.348, 0.389, 0.3452, 0.3869, 0.3491, 0.3863, 0.3483, 0.3888, 0.3446, 0.3919, 0.3298, 0.4029, 0.3298, 0.377, 0.3452, 0.3869, 0.7014, 0.6671, 0.7021, 0.6721, 0.6988, 0.6707, 0.6988, 0.6701, 0.3483, 0.3888, 0.3491, 0.3863, 0.3515, 0.389, 0.3486, 0.389, 0.3452, 0.3869, 0.3298, 0.377, 0.3545, 0.3705, 0.3491, 0.3863, 0.7203, 0.6399, 0.7337, 0.6817, 0.7021, 0.6721, 0.7014, 0.6671, 0.3486, 0.389, 0.3515, 0.389, 0.3494, 0.3922, 0.3484, 0.3894, 0.3491, 0.3863, 0.3545, 0.3705, 0.3682, 0.3906, 0.3515, 0.389, 0.663, 0.6816, 0.6764, 0.6399, 0.6965, 0.6663, 0.6942, 0.6706, 0.3484, 0.3894, 0.3494, 0.3922, 0.3446, 0.3919, 0.348, 0.3893, 0.3515, 0.389, 0.3682, 0.3906, 0.354, 0.4101, 0.3494, 0.3922, 0.3484, 0.3894, 0.348, 0.3893, 0.348, 0.389, 0.3483, 0.3888, 0.3486, 0.389, 0.7337, 0.6817, 0.6981, 0.707, 0.6976, 0.6741, 0.7021, 0.6721, 0.6981, 0.6699, 0.6988, 0.6701, 0.6988, 0.6707, 0.6983, 0.6709, 0.6978, 0.6705, 0.6976, 0.6741, 0.6942, 0.6706, 0.6978, 0.6705, 0.6983, 0.6709, 0.6965, 0.6663, 0.7014, 0.6671, 0.6988, 0.6701, 0.6981, 0.6699, 0.7021, 0.6721, 0.6976, 0.6741, 0.6983, 0.6709, 0.6988, 0.6707, 0.6942, 0.6706, 0.6965, 0.6663, 0.6981, 0.6699, 0.6978, 0.6705, 0.6626, 0.6533, 0.6626, 0.6972, 0.6354, 0.6783, 0.6362, 0.6734, 0.2956, 0.3397, 0.2978, 0.3427, 0.2934, 0.3422, 0.2951, 0.3398, 0.299, 0.3381, 0.3167, 0.3342, 0.3084, 0.3572, 0.2978, 0.3427, 0.5955, 0.675, 0.6209, 0.6399, 0.6319, 0.6711, 0.6284, 0.6746, 0.2951, 0.3398, 0.2934, 0.3422, 0.292, 0.3386, 0.295, 0.3394, 0.2978, 0.3427, 0.3084, 0.3572, 0.2844, 0.3572, 0.2934, 0.3422, 0.6354, 0.6783, 0.6304, 0.679, 0.6318, 0.6758, 0.6324, 0.6758, 0.295, 0.3394, 0.292, 0.3386, 0.2951, 0.3358, 0.2953, 0.3391, 0.2934, 0.3422, 0.2844, 0.3572, 0.2758, 0.334, 0.292, 0.3386, 0.6626, 0.6972, 0.6208, 0.7106, 0.6304, 0.679, 0.6354, 0.6783, 0.2953, 0.3391, 0.2951, 0.3358, 0.299, 0.3381, 0.2957, 0.3392, 0.292, 0.3386, 0.2758, 0.334, 0.2965, 0.318, 0.2951, 0.3358, 0.6209, 0.6399, 0.6626, 0.6533, 0.6362, 0.6734, 0.6319, 0.6711, 0.2957, 0.3392, 0.299, 0.3381, 0.2978, 0.3427, 0.2956, 0.3397, 0.2951, 0.3358, 0.2965, 0.318, 0.3167, 0.3342, 0.299, 0.3381, 0.2957, 0.3392, 0.2956, 0.3397, 0.2951, 0.3398, 0.295, 0.3394, 0.2953, 0.3391, 0.6208, 0.7106, 0.5955, 0.675, 0.6284, 0.6746, 0.6304, 0.679, 0.6326, 0.6751, 0.6324, 0.6758, 0.6318, 0.6758, 0.6316, 0.6752, 0.632, 0.6748, 0.6284, 0.6746, 0.6319, 0.6711, 0.632, 0.6748, 0.6316, 0.6752, 0.6362, 0.6734, 0.6354, 0.6783, 0.6324, 0.6758, 0.6326, 0.6751, 0.6304, 0.679, 0.6284, 0.6746, 0.6316, 0.6752, 0.6318, 0.6758, 0.6319, 0.6711, 0.6362, 0.6734, 0.6326, 0.6751, 0.632, 0.6748, 0.8589, 0.7719, 0.8589, 0.8172, 0.8335, 0.8071, 0.8322, 0.8031, 0.2577, 0.3389, 0.2608, 0.3408, 0.2563, 0.3421, 0.2572, 0.339, 0.2601, 0.3364, 0.2755, 0.3271, 0.2755, 0.3511, 0.2608, 0.3408, 0.795, 0.8157, 0.8076, 0.772, 0.8285, 0.8023, 0.8265, 0.806, 0.2572, 0.339, 0.2563, 0.3421, 0.2542, 0.3387, 0.257, 0.3386, 0.2608, 0.3408, 0.2755, 0.3511, 0.2526, 0.3594, 0.2563, 0.3421, 0.8335, 0.8071, 0.8294, 0.8091, 0.8296, 0.806, 0.8301, 0.8059, 0.257, 0.3386, 0.2542, 0.3387, 0.256, 0.3349, 0.2573, 0.3383, 0.2563, 0.3421, 0.2526, 0.3594, 0.2367, 0.3391, 0.2542, 0.3387, 0.8589, 0.8172, 0.8289, 0.839, 0.8294, 0.8091, 0.8335, 0.8071, 0.2573, 0.3383, 0.256, 0.3349, 0.2601, 0.3364, 0.2578, 0.3384, 0.2542, 0.3387, 0.2367, 0.3391, 0.2525, 0.318, 0.256, 0.3349, 0.8076, 0.772, 0.8589, 0.7719, 0.8322, 0.8031, 0.8285, 0.8023, 0.2578, 0.3384, 0.2601, 0.3364, 0.2608, 0.3408, 0.2577, 0.3389, 0.256, 0.3349, 0.2525, 0.318, 0.2755, 0.3271, 0.2601, 0.3364, 0.2578, 0.3384, 0.2577, 0.3389, 0.2572, 0.339, 0.257, 0.3386, 0.2573, 0.3383, 0.8289, 0.839, 0.795, 0.8157, 0.8265, 0.806, 0.8294, 0.8091, 0.8301, 0.8052, 0.8301, 0.8059, 0.8296, 0.806, 0.8293, 0.8056, 0.8295, 0.8052, 0.8265, 0.806, 0.8285, 0.8023, 0.8295, 0.8052, 0.8293, 0.8056, 0.8322, 0.8031, 0.8335, 0.8071, 0.8301, 0.8059, 0.8301, 0.8052, 0.8294, 0.8091, 0.8265, 0.806, 0.8293, 0.8056, 0.8296, 0.806, 0.8285, 0.8023, 0.8322, 0.8031, 0.8301, 0.8052, 0.8295, 0.8052, 0.09437, 0.1925, 0.09433, 0.1908, 0.1213, 0.1898, 0.1213, 0.1915, 0.1213, 0.1915, 0.1213, 0.1898, 0.1471, 0.189, 0.1471, 0.1906, 0.1471, 0.1906, 0.1471, 0.189, 0.1725, 0.1883, 0.1725, 0.1899, 0.1725, 0.1899, 0.1725, 0.1883, 0.1978, 0.1876, 0.1978, 0.1892, 0.1978, 0.1892, 0.1978, 0.1876, 0.2228, 0.187, 0.2228, 0.1886, 0.2228, 0.1886, 0.2228, 0.187, 0.2473, 0.1865, 0.2473, 0.1881, 0.2473, 0.1881, 0.2473, 0.1865, 0.2711, 0.1861, 0.2711, 0.1877, 0.2711, 0.1877, 0.2711, 0.1861, 0.2942, 0.1858, 0.2942, 0.1874, 0.2942, 0.1874, 0.2942, 0.1858, 0.3172, 0.1855, 0.3172, 0.1872, 0.3172, 0.1872, 0.3172, 0.1855, 0.3414, 0.1854, 0.3414, 0.187, 0.3414, 0.187, 0.3414, 0.1854, 0.3687, 0.1854, 0.3687, 0.187, 0.3687, 0.187, 0.3687, 0.1854, 0.4013, 0.1855, 0.4013, 0.1871, 0.4013, 0.1871, 0.4013, 0.1855, 0.4416, 0.1857, 0.4415, 0.1874, 0.4415, 0.1874, 0.4416, 0.1857, 0.4696, 0.186, 0.4696, 0.1876, 0.4696, 0.1876, 0.4696, 0.186, 0.5019, 0.1864, 0.5019, 0.1879, 0.5019, 0.1879, 0.5019, 0.1864, 0.5382, 0.1868, 0.5381, 0.1884, 0.5381, 0.1884, 0.5382, 0.1868, 0.5773, 0.1874, 0.5773, 0.189, 0.5773, 0.189, 0.5773, 0.1874, 0.6179, 0.188, 0.6179, 0.1895, 0.6179, 0.1895, 0.6179, 0.188, 0.6584, 0.1886, 0.6584, 0.1901, 0.6584, 0.1901, 0.6584, 0.1886, 0.6971, 0.1891, 0.6971, 0.1906, 0.6971, 0.1906, 0.6971, 0.1891, 0.7324, 0.1895, 0.7324, 0.1911, 0.7324, 0.1911, 0.7324, 0.1895, 0.7631, 0.1899, 0.763, 0.1914, 0.763, 0.1914, 0.7631, 0.1899, 0.7885, 0.1901, 0.7885, 0.1915, 0.7885, 0.1915, 0.7885, 0.1901, 0.8103, 0.1901, 0.8103, 0.1916, 0.8103, 0.1916, 0.8103, 0.1901, 0.8336, 0.19, 0.8335, 0.1915, 0.8335, 0.1915, 0.8336, 0.19, 0.865, 0.1897, 0.8649, 0.1912, 0.8649, 0.1912, 0.865, 0.1897, 0.9103, 0.189, 0.9102, 0.1906, 0.129, 0.09767, 0.129, 0.08449, 0.1408, 0.08531, 0.141, 0.0975, 0.06516, 0.1936, 0.06527, 0.192, 0.09433, 0.1908, 0.09437, 0.1925, 0.06527, 0.192, 0.06525, 0.1906, 0.09417, 0.1894, 0.09433, 0.1908, 0.06525, 0.1906, 0.06503, 0.1891, 0.0941, 0.1878, 0.09417, 0.1894, 0.06503, 0.1891, 0.06491, 0.1876, 0.09414, 0.1863, 0.0941, 0.1878, 0.09433, 0.1908, 0.09417, 0.1894, 0.1211, 0.1884, 0.1213, 0.1898, 0.09417, 0.1894, 0.0941, 0.1878, 0.1211, 0.1869, 0.1211, 0.1884, 0.0941, 0.1878, 0.09414, 0.1863, 0.1211, 0.1854, 0.1211, 0.1869, 0.1213, 0.1898, 0.1211, 0.1884, 0.1469, 0.1875, 0.1471, 0.189, 0.1211, 0.1884, 0.1211, 0.1869, 0.1469, 0.186, 0.1469, 0.1875, 0.1211, 0.1869, 0.1211, 0.1854, 0.1469, 0.1845, 0.1469, 0.186, 0.1471, 0.189, 0.1469, 0.1875, 0.1723, 0.1868, 0.1725, 0.1883, 0.1469, 0.1875, 0.1469, 0.186, 0.1723, 0.1853, 0.1723, 0.1868, 0.1469, 0.186, 0.1469, 0.1845, 0.1723, 0.1838, 0.1723, 0.1853, 0.1725, 0.1883, 0.1723, 0.1868, 0.1976, 0.1862, 0.1978, 0.1876, 0.1723, 0.1868, 0.1723, 0.1853, 0.1976, 0.1847, 0.1976, 0.1862, 0.1723, 0.1853, 0.1723, 0.1838, 0.1976, 0.1832, 0.1976, 0.1847, 0.1978, 0.1876, 0.1976, 0.1862, 0.2227, 0.1856, 0.2228, 0.187, 0.1976, 0.1862, 0.1976, 0.1847, 0.2226, 0.1841, 0.2227, 0.1856, 0.1976, 0.1847, 0.1976, 0.1832, 0.2227, 0.1826, 0.2226, 0.1841, 0.2228, 0.187, 0.2227, 0.1856, 0.2472, 0.1851, 0.2473, 0.1865, 0.2227, 0.1856, 0.2226, 0.1841, 0.2472, 0.1836, 0.2472, 0.1851, 0.2226, 0.1841, 0.2227, 0.1826, 0.2472, 0.1821, 0.2472, 0.1836, 0.2473, 0.1865, 0.2472, 0.1851, 0.271, 0.1847, 0.2711, 0.1861, 0.2472, 0.1851, 0.2472, 0.1836, 0.271, 0.1832, 0.271, 0.1847, 0.2472, 0.1836, 0.2472, 0.1821, 0.271, 0.1817, 0.271, 0.1832, 0.2711, 0.1861, 0.271, 0.1847, 0.2941, 0.1843, 0.2942, 0.1858, 0.271, 0.1847, 0.271, 0.1832, 0.2941, 0.1828, 0.2941, 0.1843, 0.271, 0.1832, 0.271, 0.1817, 0.2942, 0.1814, 0.2941, 0.1828, 0.2942, 0.1858, 0.2941, 0.1843, 0.3171, 0.1841, 0.3172, 0.1855, 0.2941, 0.1843, 0.2941, 0.1828, 0.3171, 0.1826, 0.3171, 0.1841, 0.2941, 0.1828, 0.2942, 0.1814, 0.3172, 0.1811, 0.3171, 0.1826, 0.3172, 0.1855, 0.3171, 0.1841, 0.3413, 0.184, 0.3414, 0.1854, 0.3171, 0.1841, 0.3171, 0.1826, 0.3413, 0.1825, 0.3413, 0.184, 0.3171, 0.1826, 0.3172, 0.1811, 0.3414, 0.181, 0.3413, 0.1825, 0.3414, 0.1854, 0.3413, 0.184, 0.3686, 0.184, 0.3687, 0.1854, 0.3413, 0.184, 0.3413, 0.1825, 0.3686, 0.1825, 0.3686, 0.184, 0.3413, 0.1825, 0.3414, 0.181, 0.3687, 0.181, 0.3686, 0.1825, 0.3687, 0.1854, 0.3686, 0.184, 0.4012, 0.1841, 0.4013, 0.1855, 0.3686, 0.184, 0.3686, 0.1825, 0.4012, 0.1826, 0.4012, 0.1841, 0.3686, 0.1825, 0.3687, 0.181, 0.4013, 0.1811, 0.4012, 0.1826, 0.4013, 0.1855, 0.4012, 0.1841, 0.4415, 0.1843, 0.4416, 0.1857, 0.4012, 0.1841, 0.4012, 0.1826, 0.4415, 0.1829, 0.4415, 0.1843, 0.4012, 0.1826, 0.4013, 0.1811, 0.4415, 0.1814, 0.4415, 0.1829, 0.4416, 0.1857, 0.4415, 0.1843, 0.4695, 0.1846, 0.4696, 0.186, 0.4415, 0.1843, 0.4415, 0.1829, 0.4695, 0.1831, 0.4695, 0.1846, 0.4415, 0.1829, 0.4415, 0.1814, 0.4697, 0.1816, 0.4695, 0.1831, 0.4696, 0.186, 0.4695, 0.1846, 0.5018, 0.1849, 0.5019, 0.1864, 0.4695, 0.1846, 0.4695, 0.1831, 0.5018, 0.1835, 0.5018, 0.1849, 0.4695, 0.1831, 0.4697, 0.1816, 0.502, 0.182, 0.5018, 0.1835, 0.5019, 0.1864, 0.5018, 0.1849, 0.5381, 0.1854, 0.5382, 0.1868, 0.5018, 0.1849, 0.5018, 0.1835, 0.5381, 0.184, 0.5381, 0.1854, 0.5018, 0.1835, 0.502, 0.182, 0.5382, 0.1826, 0.5381, 0.184, 0.5382, 0.1868, 0.5381, 0.1854, 0.5773, 0.186, 0.5773, 0.1874, 0.5381, 0.1854, 0.5381, 0.184, 0.5773, 0.1845, 0.5773, 0.186, 0.5381, 0.184, 0.5382, 0.1826, 0.5774, 0.1831, 0.5773, 0.1845, 0.5773, 0.1874, 0.5773, 0.186, 0.6179, 0.1866, 0.6179, 0.188, 0.5773, 0.186, 0.5773, 0.1845, 0.6179, 0.1851, 0.6179, 0.1866, 0.5773, 0.1845, 0.5774, 0.1831, 0.618, 0.1837, 0.6179, 0.1851, 0.6179, 0.188, 0.6179, 0.1866, 0.6583, 0.1872, 0.6584, 0.1886, 0.6179, 0.1866, 0.6179, 0.1851, 0.6583, 0.1857, 0.6583, 0.1872, 0.6179, 0.1851, 0.618, 0.1837, 0.6585, 0.1843, 0.6583, 0.1857, 0.6584, 0.1886, 0.6583, 0.1872, 0.697, 0.1877, 0.6971, 0.1891, 0.6583, 0.1872, 0.6583, 0.1857, 0.697, 0.1863, 0.697, 0.1877, 0.6583, 0.1857, 0.6585, 0.1843, 0.6971, 0.1848, 0.697, 0.1863, 0.6971, 0.1891, 0.697, 0.1877, 0.7323, 0.1881, 0.7324, 0.1895, 0.697, 0.1877, 0.697, 0.1863, 0.7323, 0.1867, 0.7323, 0.1881, 0.697, 0.1863, 0.6971, 0.1848, 0.7324, 0.1853, 0.7323, 0.1867, 0.7324, 0.1895, 0.7323, 0.1881, 0.763, 0.1885, 0.7631, 0.1899, 0.7323, 0.1881, 0.7323, 0.1867, 0.763, 0.1871, 0.763, 0.1885, 0.7323, 0.1867, 0.7324, 0.1853, 0.7631, 0.1857, 0.763, 0.1871, 0.7631, 0.1899, 0.763, 0.1885, 0.7884, 0.1887, 0.7885, 0.1901, 0.763, 0.1885, 0.763, 0.1871, 0.7884, 0.1873, 0.7884, 0.1887, 0.763, 0.1871, 0.7631, 0.1857, 0.7885, 0.1859, 0.7884, 0.1873, 0.7885, 0.1901, 0.7884, 0.1887, 0.8102, 0.1887, 0.8103, 0.1901, 0.7884, 0.1887, 0.7884, 0.1873, 0.8102, 0.1873, 0.8102, 0.1887, 0.7884, 0.1873, 0.7885, 0.1859, 0.8103, 0.186, 0.8102, 0.1873, 0.8103, 0.1901, 0.8102, 0.1887, 0.8335, 0.1887, 0.8336, 0.19, 0.8102, 0.1887, 0.8102, 0.1873, 0.8334, 0.1872, 0.8335, 0.1887, 0.8102, 0.1873, 0.8103, 0.186, 0.8335, 0.1858, 0.8334, 0.1872, 0.8336, 0.19, 0.8335, 0.1887, 0.8649, 0.1883, 0.865, 0.1897, 0.8335, 0.1887, 0.8334, 0.1872, 0.8648, 0.1868, 0.8649, 0.1883, 0.8334, 0.1872, 0.8335, 0.1858, 0.8649, 0.1854, 0.8648, 0.1868, 0.865, 0.1897, 0.8649, 0.1883, 0.9103, 0.1876, 0.9103, 0.189, 0.8649, 0.1883, 0.8648, 0.1868, 0.9101, 0.1861, 0.9103, 0.1876, 0.8648, 0.1868, 0.8649, 0.1854, 0.9101, 0.1847, 0.9101, 0.1861, 0.1283, 0.09653, 0.1161, 0.09644, 0.1151, 0.08468, 0.1283, 0.08449, 0.6885, 0.7074, 0.7302, 0.7209, 0.7039, 0.741, 0.6995, 0.7386, 0.1443, 0.5008, 0.1464, 0.5038, 0.142, 0.5033, 0.1438, 0.5009, 0.1476, 0.4992, 0.1653, 0.4953, 0.157, 0.5184, 0.1464, 0.5038, 0.6884, 0.7779, 0.663, 0.7428, 0.696, 0.7421, 0.6982, 0.7465, 0.1438, 0.5009, 0.142, 0.5033, 0.1406, 0.4997, 0.1436, 0.5005, 0.1464, 0.5038, 0.157, 0.5184, 0.133, 0.5184, 0.142, 0.5033, 0.7039, 0.741, 0.7031, 0.7459, 0.7003, 0.7436, 0.7006, 0.743, 0.1436, 0.5005, 0.1406, 0.4997, 0.1437, 0.4969, 0.1439, 0.5002, 0.142, 0.5033, 0.133, 0.5184, 0.1245, 0.4951, 0.1406, 0.4997, 0.7302, 0.7209, 0.7302, 0.7648, 0.7031, 0.7459, 0.7039, 0.741, 0.1439, 0.5002, 0.1437, 0.4969, 0.1476, 0.4992, 0.1444, 0.5004, 0.1406, 0.4997, 0.1245, 0.4951, 0.1451, 0.4792, 0.1437, 0.4969, 0.663, 0.7428, 0.6885, 0.7074, 0.6995, 0.7386, 0.696, 0.7421, 0.1444, 0.5004, 0.1476, 0.4992, 0.1464, 0.5038, 0.1443, 0.5008, 0.1437, 0.4969, 0.1451, 0.4792, 0.1653, 0.4953, 0.1476, 0.4992, 0.1444, 0.5004, 0.1443, 0.5008, 0.1438, 0.5009, 0.1436, 0.5005, 0.1439, 0.5002, 0.7302, 0.7648, 0.6884, 0.7779, 0.6982, 0.7465, 0.7031, 0.7459, 0.7, 0.7426, 0.7006, 0.743, 0.7003, 0.7436, 0.6998, 0.7436, 0.6995, 0.7431, 0.6982, 0.7465, 0.696, 0.7421, 0.6995, 0.7431, 0.6998, 0.7436, 0.6995, 0.7386, 0.7039, 0.741, 0.7006, 0.743, 0.7, 0.7426, 0.7031, 0.7459, 0.6982, 0.7465, 0.6998, 0.7436, 0.7003, 0.7436, 0.696, 0.7421, 0.6995, 0.7386, 0.7, 0.7426, 0.6995, 0.7431])
me_circle.use_remesh_preserve_volume = False
me_circle.use_remesh_preserve_attributes = False
me_circle.use_mirror_vertex_groups = False
me_circle.update()

# ---- objects
ob_lights = bpy.data.objects.new('lights', me_circle)

# ---- transforms, parenting, visibility, modifiers, constraints
ob_lights.location = (5.96e-08, 1.49e-08, -1.422e-08)
ob_lights.rotation_euler = (0.7989, 0.2348, 1.033)
ob_lights.lineart.crease_threshold = 0.0
_vg = ob_lights.vertex_groups.new(name='cord 1')
_vg = ob_lights.vertex_groups.new(name='cord 2')
_vg = ob_lights.vertex_groups.new(name='cord 3')
_vg = ob_lights.vertex_groups.new(name='cord 4')
_vg = ob_lights.vertex_groups.new(name='cord 5')
_vg = ob_lights.vertex_groups.new(name='cord 6')
_vg = ob_lights.vertex_groups.new(name='cord 7')
_vg = ob_lights.vertex_groups.new(name='cord 8')
_vg = ob_lights.vertex_groups.new(name='cord 9')
_vg = ob_lights.vertex_groups.new(name='cord 10')
_vg = ob_lights.vertex_groups.new(name='cord 11')
_vg = ob_lights.vertex_groups.new(name='cord 12')
_vg = ob_lights.vertex_groups.new(name='cord 13')

# ---- collection membership
col_collection_1.objects.link(ob_lights)

# ---- scene / render settings (as saved in the file)
scene.frame_start = 1; scene.frame_end = 250; scene.frame_set(1)
scene.render.engine = 'BLENDER_EEVEE_NEXT'
scene.render.resolution_percentage = 50
scene.render.dither_intensity = 0.0
scene.cycles.use_denoising = False
scene.cycles.samples = 128
scene.cycles.sampling_pattern = 'TABULATED_SOBOL'
scene.cycles.light_sampling_threshold = 0.0
scene.cycles.use_adaptive_sampling = False
scene.cycles.use_light_tree = False
scene.cycles.blur_glossy = 0.0
scene.cycles.sample_clamp_indirect = 0.0
scene.view_settings.view_transform = 'Standard'
bpy.context.view_layer.update()

# ---- added for rendering (the .blend has no active camera and no usable light): camera, sun
cam_auto = bpy.data.cameras.new('AutoCamera')
cam_auto.lens = 50.0
cam_auto.sensor_width = 36.0
cam_auto.clip_end = 1000.0
ob_auto_camera = bpy.data.objects.new('AutoCamera', cam_auto)
scene.collection.objects.link(ob_auto_camera)
ob_auto_camera.location = (3.65606, -4.36027, 3.33095)
ob_auto_camera.rotation_euler = (1.09748, -7.21219e-08, 0.694738)
scene.camera = ob_auto_camera
light_auto_sun = bpy.data.lights.new('AutoSun', 'SUN')
light_auto_sun.energy = 3.0
light_auto_sun.angle = 0.0523599
ob_auto_sun = bpy.data.objects.new('AutoSun', light_auto_sun)
scene.collection.objects.link(ob_auto_sun)
ob_auto_sun.rotation_euler = (0.872665, 0.174533, 0.523599)
bpy.context.view_layer.update()
